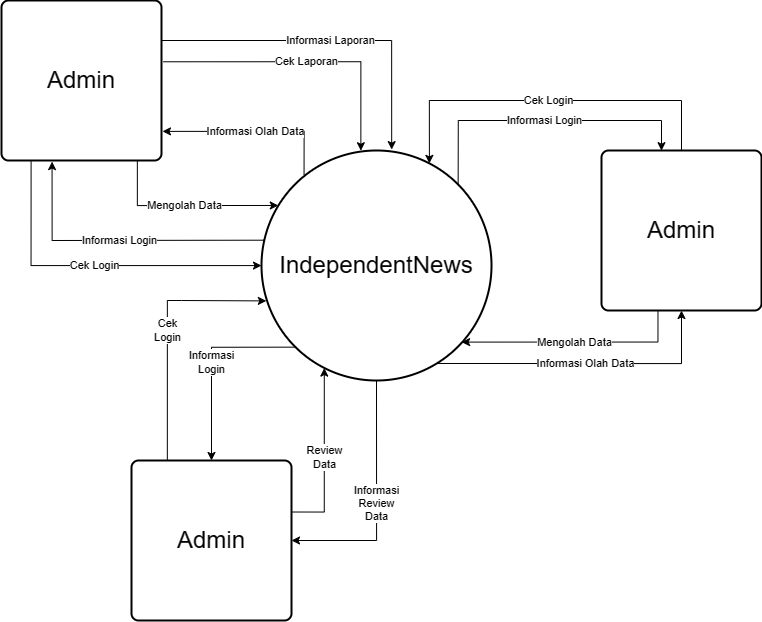

The diagram above was exported from draw.io. Its source (the exported page's mxGraphModel, read from the mxfile embedded in the PNG):
<mxGraphModel dx="1354" dy="708" grid="1" gridSize="10" guides="1" tooltips="1" connect="1" arrows="1" fold="1" page="1" pageScale="1" pageWidth="827" pageHeight="1169" math="0" shadow="0">
  <root>
    <mxCell id="0" />
    <mxCell id="1" parent="0" />
    <mxCell id="1dnIZOqbWeVT8e8VNy-y-8" value="Cek Login" style="edgeStyle=orthogonalEdgeStyle;rounded=0;orthogonalLoop=1;jettySize=auto;html=1;exitX=0.185;exitY=1.006;exitDx=0;exitDy=0;exitPerimeter=0;" edge="1" parent="1" source="1dnIZOqbWeVT8e8VNy-y-4" target="1dnIZOqbWeVT8e8VNy-y-7">
      <mxGeometry relative="1" as="geometry">
        <Array as="points">
          <mxPoint x="70" y="345" />
        </Array>
      </mxGeometry>
    </mxCell>
    <mxCell id="1dnIZOqbWeVT8e8VNy-y-10" value="Mengolah Data" style="edgeStyle=orthogonalEdgeStyle;rounded=0;orthogonalLoop=1;jettySize=auto;html=1;exitX=0.849;exitY=1.001;exitDx=0;exitDy=0;entryX=0.073;entryY=0.239;entryDx=0;entryDy=0;entryPerimeter=0;exitPerimeter=0;" edge="1" parent="1" source="1dnIZOqbWeVT8e8VNy-y-4" target="1dnIZOqbWeVT8e8VNy-y-7">
      <mxGeometry relative="1" as="geometry" />
    </mxCell>
    <mxCell id="1dnIZOqbWeVT8e8VNy-y-12" value="Cek Laporan" style="edgeStyle=orthogonalEdgeStyle;rounded=0;orthogonalLoop=1;jettySize=auto;html=1;exitX=1.012;exitY=0.383;exitDx=0;exitDy=0;entryX=0.432;entryY=0.001;entryDx=0;entryDy=0;entryPerimeter=0;exitPerimeter=0;" edge="1" parent="1" source="1dnIZOqbWeVT8e8VNy-y-4" target="1dnIZOqbWeVT8e8VNy-y-7">
      <mxGeometry relative="1" as="geometry" />
    </mxCell>
    <mxCell id="1dnIZOqbWeVT8e8VNy-y-13" value="Informasi Laporan" style="edgeStyle=orthogonalEdgeStyle;rounded=0;orthogonalLoop=1;jettySize=auto;html=1;exitX=1;exitY=0.25;exitDx=0;exitDy=0;entryX=0.566;entryY=-0.004;entryDx=0;entryDy=0;entryPerimeter=0;" edge="1" parent="1" source="1dnIZOqbWeVT8e8VNy-y-4" target="1dnIZOqbWeVT8e8VNy-y-7">
      <mxGeometry relative="1" as="geometry">
        <Array as="points">
          <mxPoint x="430" y="120" />
        </Array>
      </mxGeometry>
    </mxCell>
    <mxCell id="1dnIZOqbWeVT8e8VNy-y-4" value="&lt;font style=&quot;font-size: 24px;&quot;&gt;Admin&lt;/font&gt;" style="rounded=1;whiteSpace=wrap;html=1;absoluteArcSize=1;arcSize=14;strokeWidth=2;" vertex="1" parent="1">
      <mxGeometry x="40" y="80" width="160" height="160" as="geometry" />
    </mxCell>
    <mxCell id="1dnIZOqbWeVT8e8VNy-y-17" value="Cek Login" style="edgeStyle=orthogonalEdgeStyle;rounded=0;orthogonalLoop=1;jettySize=auto;html=1;exitX=0.5;exitY=0;exitDx=0;exitDy=0;entryX=0.73;entryY=0.056;entryDx=0;entryDy=0;entryPerimeter=0;" edge="1" parent="1" source="1dnIZOqbWeVT8e8VNy-y-5" target="1dnIZOqbWeVT8e8VNy-y-7">
      <mxGeometry relative="1" as="geometry">
        <Array as="points">
          <mxPoint x="720" y="180" />
          <mxPoint x="468" y="180" />
        </Array>
      </mxGeometry>
    </mxCell>
    <mxCell id="1dnIZOqbWeVT8e8VNy-y-18" value="Mengolah Data" style="edgeStyle=orthogonalEdgeStyle;rounded=0;orthogonalLoop=1;jettySize=auto;html=1;exitX=0.353;exitY=1.006;exitDx=0;exitDy=0;entryX=0.87;entryY=0.833;entryDx=0;entryDy=0;entryPerimeter=0;exitPerimeter=0;" edge="1" parent="1" source="1dnIZOqbWeVT8e8VNy-y-5" target="1dnIZOqbWeVT8e8VNy-y-7">
      <mxGeometry relative="1" as="geometry" />
    </mxCell>
    <mxCell id="1dnIZOqbWeVT8e8VNy-y-5" value="&lt;font style=&quot;font-size: 24px;&quot;&gt;Admin&lt;/font&gt;" style="rounded=1;whiteSpace=wrap;html=1;absoluteArcSize=1;arcSize=14;strokeWidth=2;" vertex="1" parent="1">
      <mxGeometry x="640" y="230" width="160" height="160" as="geometry" />
    </mxCell>
    <mxCell id="1dnIZOqbWeVT8e8VNy-y-20" value="Cek&lt;br&gt;Login" style="edgeStyle=orthogonalEdgeStyle;rounded=0;orthogonalLoop=1;jettySize=auto;html=1;exitX=0.224;exitY=-0.003;exitDx=0;exitDy=0;entryX=0.021;entryY=0.654;entryDx=0;entryDy=0;entryPerimeter=0;exitPerimeter=0;" edge="1" parent="1" source="1dnIZOqbWeVT8e8VNy-y-6" target="1dnIZOqbWeVT8e8VNy-y-7">
      <mxGeometry relative="1" as="geometry">
        <Array as="points">
          <mxPoint x="206" y="380" />
          <mxPoint x="220" y="380" />
        </Array>
      </mxGeometry>
    </mxCell>
    <mxCell id="1dnIZOqbWeVT8e8VNy-y-22" value="Review&lt;br&gt;Data" style="edgeStyle=orthogonalEdgeStyle;rounded=0;orthogonalLoop=1;jettySize=auto;html=1;exitX=1;exitY=0.322;exitDx=0;exitDy=0;entryX=0.273;entryY=0.946;entryDx=0;entryDy=0;entryPerimeter=0;exitPerimeter=0;" edge="1" parent="1" source="1dnIZOqbWeVT8e8VNy-y-6" target="1dnIZOqbWeVT8e8VNy-y-7">
      <mxGeometry relative="1" as="geometry" />
    </mxCell>
    <mxCell id="1dnIZOqbWeVT8e8VNy-y-6" value="&lt;font style=&quot;font-size: 24px;&quot;&gt;Admin&lt;/font&gt;" style="rounded=1;whiteSpace=wrap;html=1;absoluteArcSize=1;arcSize=14;strokeWidth=2;" vertex="1" parent="1">
      <mxGeometry x="170" y="540" width="160" height="160" as="geometry" />
    </mxCell>
    <mxCell id="1dnIZOqbWeVT8e8VNy-y-9" value="Informasi Login" style="edgeStyle=orthogonalEdgeStyle;rounded=0;orthogonalLoop=1;jettySize=auto;html=1;exitX=0.009;exitY=0.39;exitDx=0;exitDy=0;exitPerimeter=0;entryX=0.316;entryY=1.007;entryDx=0;entryDy=0;entryPerimeter=0;" edge="1" parent="1" source="1dnIZOqbWeVT8e8VNy-y-7" target="1dnIZOqbWeVT8e8VNy-y-4">
      <mxGeometry relative="1" as="geometry">
        <Array as="points">
          <mxPoint x="304" y="320" />
          <mxPoint x="91" y="320" />
        </Array>
      </mxGeometry>
    </mxCell>
    <mxCell id="1dnIZOqbWeVT8e8VNy-y-11" value="Informasi Olah Data" style="edgeStyle=orthogonalEdgeStyle;rounded=0;orthogonalLoop=1;jettySize=auto;html=1;exitX=0.185;exitY=0.105;exitDx=0;exitDy=0;exitPerimeter=0;entryX=1.006;entryY=0.818;entryDx=0;entryDy=0;entryPerimeter=0;" edge="1" parent="1" source="1dnIZOqbWeVT8e8VNy-y-7" target="1dnIZOqbWeVT8e8VNy-y-4">
      <mxGeometry relative="1" as="geometry">
        <Array as="points">
          <mxPoint x="343" y="211" />
        </Array>
      </mxGeometry>
    </mxCell>
    <mxCell id="1dnIZOqbWeVT8e8VNy-y-16" value="Informasi Login" style="edgeStyle=orthogonalEdgeStyle;rounded=0;orthogonalLoop=1;jettySize=auto;html=1;exitX=0.855;exitY=0.145;exitDx=0;exitDy=0;exitPerimeter=0;entryX=0.373;entryY=0.001;entryDx=0;entryDy=0;entryPerimeter=0;" edge="1" parent="1" source="1dnIZOqbWeVT8e8VNy-y-7" target="1dnIZOqbWeVT8e8VNy-y-5">
      <mxGeometry relative="1" as="geometry">
        <Array as="points">
          <mxPoint x="497" y="200" />
          <mxPoint x="700" y="200" />
          <mxPoint x="700" y="230" />
        </Array>
      </mxGeometry>
    </mxCell>
    <mxCell id="1dnIZOqbWeVT8e8VNy-y-19" value="Informasi Olah Data" style="edgeStyle=orthogonalEdgeStyle;rounded=0;orthogonalLoop=1;jettySize=auto;html=1;exitX=0.762;exitY=0.926;exitDx=0;exitDy=0;exitPerimeter=0;entryX=0.5;entryY=1;entryDx=0;entryDy=0;" edge="1" parent="1" source="1dnIZOqbWeVT8e8VNy-y-7" target="1dnIZOqbWeVT8e8VNy-y-5">
      <mxGeometry relative="1" as="geometry" />
    </mxCell>
    <mxCell id="1dnIZOqbWeVT8e8VNy-y-21" value="Informasi&lt;br&gt;Login" style="edgeStyle=orthogonalEdgeStyle;rounded=0;orthogonalLoop=1;jettySize=auto;html=1;exitX=0.145;exitY=0.855;exitDx=0;exitDy=0;exitPerimeter=0;entryX=0.5;entryY=0;entryDx=0;entryDy=0;" edge="1" parent="1" source="1dnIZOqbWeVT8e8VNy-y-7" target="1dnIZOqbWeVT8e8VNy-y-6">
      <mxGeometry relative="1" as="geometry">
        <Array as="points">
          <mxPoint x="250" y="427" />
        </Array>
      </mxGeometry>
    </mxCell>
    <mxCell id="1dnIZOqbWeVT8e8VNy-y-23" value="Informasi&lt;br&gt;Review&lt;br&gt;Data" style="edgeStyle=orthogonalEdgeStyle;rounded=0;orthogonalLoop=1;jettySize=auto;html=1;exitX=0.5;exitY=1;exitDx=0;exitDy=0;exitPerimeter=0;entryX=1;entryY=0.5;entryDx=0;entryDy=0;" edge="1" parent="1" source="1dnIZOqbWeVT8e8VNy-y-7" target="1dnIZOqbWeVT8e8VNy-y-6">
      <mxGeometry relative="1" as="geometry" />
    </mxCell>
    <mxCell id="1dnIZOqbWeVT8e8VNy-y-7" value="&lt;span style=&quot;font-size: 24px;&quot;&gt;IndependentNews&lt;/span&gt;" style="strokeWidth=2;html=1;shape=mxgraph.flowchart.start_2;whiteSpace=wrap;" vertex="1" parent="1">
      <mxGeometry x="300" y="230" width="230" height="230" as="geometry" />
    </mxCell>
  </root>
</mxGraphModel>